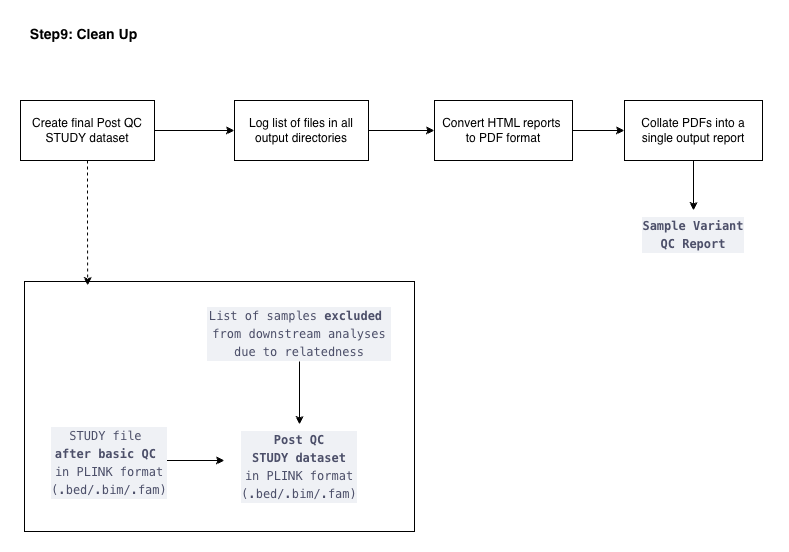

The diagram above was exported from draw.io. Its source (the exported page's mxGraphModel, read from the mxfile embedded in the PNG):
<mxGraphModel dx="1426" dy="912" grid="0" gridSize="10" guides="1" tooltips="1" connect="1" arrows="1" fold="1" page="1" pageScale="1" pageWidth="850" pageHeight="1100" math="0" shadow="0">
  <root>
    <mxCell id="0" />
    <mxCell id="1" parent="0" />
    <mxCell id="jtVSYafrNXyiDJLr6A30-1" connectable="0" parent="1" style="edgeLabel;html=1;align=center;verticalAlign=middle;resizable=0;points=[];fontSize=12;" value="&lt;b&gt;&lt;font&gt;&lt;span style=&quot;font-size: 14px;&quot;&gt;Step9: Clean Up&lt;/span&gt;&lt;/font&gt;&lt;/b&gt;" vertex="1">
      <mxGeometry x="260" y="40" as="geometry">
        <mxPoint x="-122" y="13" as="offset" />
      </mxGeometry>
    </mxCell>
    <mxCell id="jtVSYafrNXyiDJLr6A30-8" edge="1" parent="1" style="edgeStyle=orthogonalEdgeStyle;rounded=0;orthogonalLoop=1;jettySize=auto;html=1;exitX=1;exitY=0.5;exitDx=0;exitDy=0;" target="n2kBrlb_GEGLNjHTdVGJ-3">
      <mxGeometry relative="1" as="geometry">
        <mxPoint x="222" y="480" as="sourcePoint" />
        <mxPoint x="290" y="480.5" as="targetPoint" />
      </mxGeometry>
    </mxCell>
    <mxCell id="MZw7PZtBnUydZO2rXnz5-1" parent="1" style="text;whiteSpace=wrap;html=1;align=center;" value="&lt;div style=&quot;font-style: normal; font-variant-caps: normal; letter-spacing: normal; text-indent: 0px; text-transform: none; word-spacing: 0px; -webkit-text-stroke-width: 0px; text-decoration: none; color: rgb(76, 79, 105); background-color: rgb(239, 241, 245); font-family: Menlo, Monaco, &amp;quot;Courier New&amp;quot;, monospace; font-size: 12px; line-height: 18px; white-space: pre;&quot;&gt;&lt;div style=&quot;font-weight: normal;&quot;&gt;&lt;span style=&quot;color: rgb(76, 79, 105);&quot;&gt;STUDY file&amp;nbsp;&lt;/span&gt;&lt;/div&gt;&lt;div&gt;&lt;span style=&quot;color: rgb(76, 79, 105);&quot;&gt;&lt;b&gt;after basic QC&lt;/b&gt;&amp;nbsp;&lt;/span&gt;&lt;/div&gt;&lt;div&gt;&lt;span style=&quot;color: rgb(76, 79, 105);&quot;&gt;in &lt;/span&gt;&lt;span style=&quot;color: rgb(76, 79, 105);&quot;&gt;PLINK format&lt;/span&gt;&lt;/div&gt;&lt;div style=&quot;font-weight: normal;&quot;&gt;&lt;span style=&quot;color: rgb(76, 79, 105);&quot;&gt;(.bed/.bim/.fam)&lt;/span&gt;&lt;/div&gt;&lt;/div&gt;" vertex="1">
      <mxGeometry height="72" width="150" x="90" y="440" as="geometry" />
    </mxCell>
    <mxCell id="n2kBrlb_GEGLNjHTdVGJ-4" edge="1" parent="1" source="n2kBrlb_GEGLNjHTdVGJ-1" style="edgeStyle=orthogonalEdgeStyle;rounded=0;orthogonalLoop=1;jettySize=auto;html=1;exitX=0.5;exitY=1;exitDx=0;exitDy=0;" target="n2kBrlb_GEGLNjHTdVGJ-3">
      <mxGeometry relative="1" as="geometry" />
    </mxCell>
    <mxCell id="n2kBrlb_GEGLNjHTdVGJ-1" parent="1" style="text;whiteSpace=wrap;html=1;align=center;imageWidth=24;" value="&lt;div style=&quot;font-style: normal; font-variant-caps: normal; letter-spacing: normal; text-indent: 0px; text-transform: none; word-spacing: 0px; -webkit-text-stroke-width: 0px; text-decoration: none; color: rgb(76, 79, 105); background-color: rgb(239, 241, 245); font-family: Menlo, Monaco, &amp;quot;Courier New&amp;quot;, monospace; font-size: 12px; line-height: 18px; white-space: pre; padding-right: 2px; padding-left: 2px;&quot;&gt;&lt;div style=&quot;&quot;&gt;&lt;span style=&quot;font-weight: normal;&quot;&gt;List of samples &lt;/span&gt;&lt;b&gt;excluded &lt;/b&gt;&lt;/div&gt;&lt;div style=&quot;&quot;&gt;from downstream analyses&lt;/div&gt;&lt;div style=&quot;&quot;&gt;&lt;span style=&quot;font-weight: normal;&quot;&gt;due to relatedness&lt;/span&gt;&lt;/div&gt;&lt;/div&gt;" vertex="1">
      <mxGeometry height="61" width="195.5" x="257.25" y="320" as="geometry" />
    </mxCell>
    <mxCell id="n2kBrlb_GEGLNjHTdVGJ-3" parent="1" style="text;whiteSpace=wrap;html=1;align=center;" value="&lt;div style=&quot;font-style: normal; font-variant-caps: normal; letter-spacing: normal; text-indent: 0px; text-transform: none; word-spacing: 0px; -webkit-text-stroke-width: 0px; text-decoration: none; color: rgb(76, 79, 105); background-color: rgb(239, 241, 245); font-family: Menlo, Monaco, &amp;quot;Courier New&amp;quot;, monospace; font-size: 12px; line-height: 18px; white-space: pre;&quot;&gt;&lt;div&gt;&lt;span style=&quot;color: rgb(76, 79, 105);&quot;&gt;&lt;b&gt;Post QC&lt;/b&gt;&lt;/span&gt;&lt;/div&gt;&lt;div&gt;&lt;span style=&quot;color: rgb(76, 79, 105);&quot;&gt;&lt;b&gt;STUDY dataset&lt;/b&gt;&lt;/span&gt;&lt;/div&gt;&lt;div&gt;&lt;span style=&quot;color: rgb(76, 79, 105);&quot;&gt;in &lt;/span&gt;&lt;span style=&quot;color: rgb(76, 79, 105);&quot;&gt;PLINK format&lt;/span&gt;&lt;/div&gt;&lt;div style=&quot;font-weight: normal;&quot;&gt;&lt;span style=&quot;color: rgb(76, 79, 105);&quot;&gt;(.bed/.bim/.fam)&lt;/span&gt;&lt;/div&gt;&lt;/div&gt;" vertex="1">
      <mxGeometry height="72" width="150" x="280" y="444" as="geometry" />
    </mxCell>
    <mxCell id="KbhLXV2VqzKuaS56QlGh-3" edge="1" parent="1" source="KbhLXV2VqzKuaS56QlGh-1" style="edgeStyle=orthogonalEdgeStyle;rounded=0;orthogonalLoop=1;jettySize=auto;html=1;" target="KbhLXV2VqzKuaS56QlGh-2" value="">
      <mxGeometry relative="1" as="geometry" />
    </mxCell>
    <mxCell id="KbhLXV2VqzKuaS56QlGh-1" parent="1" style="whiteSpace=wrap;html=1;" value="Create final Post QC STUDY dataset" vertex="1">
      <mxGeometry height="60" width="134" x="76" y="120" as="geometry" />
    </mxCell>
    <mxCell id="KbhLXV2VqzKuaS56QlGh-5" edge="1" parent="1" source="KbhLXV2VqzKuaS56QlGh-2" style="edgeStyle=orthogonalEdgeStyle;rounded=0;orthogonalLoop=1;jettySize=auto;html=1;" target="KbhLXV2VqzKuaS56QlGh-4" value="">
      <mxGeometry relative="1" as="geometry" />
    </mxCell>
    <mxCell id="KbhLXV2VqzKuaS56QlGh-2" parent="1" style="whiteSpace=wrap;html=1;" value="Log list of files in all output directories" vertex="1">
      <mxGeometry height="60" width="134" x="290" y="120" as="geometry" />
    </mxCell>
    <mxCell id="KbhLXV2VqzKuaS56QlGh-7" edge="1" parent="1" source="KbhLXV2VqzKuaS56QlGh-4" style="edgeStyle=orthogonalEdgeStyle;rounded=0;orthogonalLoop=1;jettySize=auto;html=1;" target="KbhLXV2VqzKuaS56QlGh-6" value="">
      <mxGeometry relative="1" as="geometry" />
    </mxCell>
    <mxCell id="KbhLXV2VqzKuaS56QlGh-4" parent="1" style="whiteSpace=wrap;html=1;" value="Convert HTML reports&amp;nbsp;&lt;div&gt;to PDF format&lt;/div&gt;" vertex="1">
      <mxGeometry height="60" width="138" x="490" y="120" as="geometry" />
    </mxCell>
    <mxCell id="KbhLXV2VqzKuaS56QlGh-9" edge="1" parent="1" source="KbhLXV2VqzKuaS56QlGh-6" style="edgeStyle=orthogonalEdgeStyle;rounded=0;orthogonalLoop=1;jettySize=auto;html=1;exitX=0.5;exitY=1;exitDx=0;exitDy=0;" target="KbhLXV2VqzKuaS56QlGh-8">
      <mxGeometry relative="1" as="geometry" />
    </mxCell>
    <mxCell id="KbhLXV2VqzKuaS56QlGh-6" parent="1" style="whiteSpace=wrap;html=1;" value="Collate PDFs into a single output report" vertex="1">
      <mxGeometry height="60" width="138" x="680" y="120" as="geometry" />
    </mxCell>
    <mxCell id="KbhLXV2VqzKuaS56QlGh-8" parent="1" style="text;whiteSpace=wrap;html=1;align=center;" value="&lt;div style=&quot;font-style: normal; font-variant-caps: normal; letter-spacing: normal; text-indent: 0px; text-transform: none; word-spacing: 0px; -webkit-text-stroke-width: 0px; text-decoration: none; color: rgb(76, 79, 105); background-color: rgb(239, 241, 245); font-family: Menlo, Monaco, &amp;quot;Courier New&amp;quot;, monospace; font-size: 12px; line-height: 18px; white-space: pre;&quot;&gt;&lt;div&gt;&lt;b&gt;Sample Variant&lt;/b&gt;&lt;/div&gt;&lt;div&gt;&lt;b&gt;QC Report&lt;/b&gt;&lt;/div&gt;&lt;/div&gt;" vertex="1">
      <mxGeometry height="50" width="150" x="674" y="230" as="geometry" />
    </mxCell>
    <mxCell id="KbhLXV2VqzKuaS56QlGh-10" parent="1" style="whiteSpace=wrap;html=1;fillColor=none;" value="" vertex="1">
      <mxGeometry height="250" width="390" x="80" y="301" as="geometry" />
    </mxCell>
    <mxCell id="KbhLXV2VqzKuaS56QlGh-11" edge="1" parent="1" source="KbhLXV2VqzKuaS56QlGh-1" style="edgeStyle=orthogonalEdgeStyle;rounded=0;orthogonalLoop=1;jettySize=auto;html=1;exitX=0.5;exitY=1;exitDx=0;exitDy=0;entryX=0.162;entryY=0.016;entryDx=0;entryDy=0;entryPerimeter=0;dashed=1;" target="KbhLXV2VqzKuaS56QlGh-10">
      <mxGeometry relative="1" as="geometry" />
    </mxCell>
  </root>
</mxGraphModel>